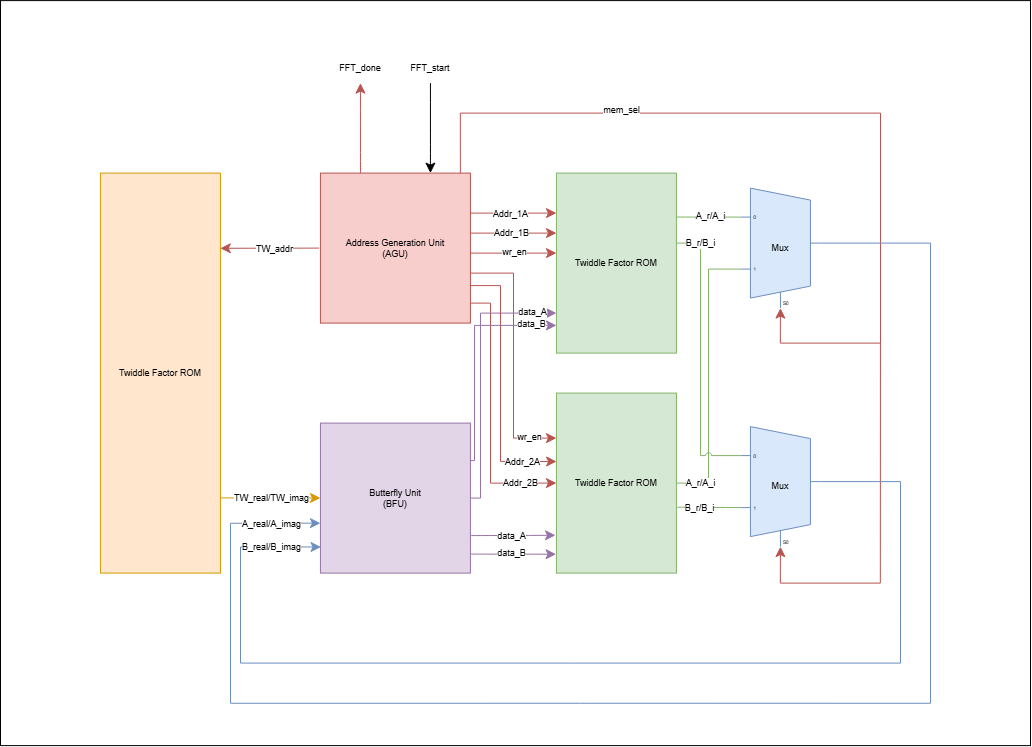

The diagram above was exported from draw.io. Its source (the exported page's mxGraphModel, read from the mxfile embedded in the PNG):
<mxGraphModel dx="867" dy="37" grid="1" gridSize="10" guides="1" tooltips="1" connect="1" arrows="1" fold="1" page="1" pageScale="1" pageWidth="850" pageHeight="1100" math="0" shadow="0">
  <root>
    <mxCell id="0" />
    <mxCell id="1" parent="0" />
    <mxCell id="dbmSgKvLaFrtMuBOtonn-220" parent="1" style="rounded=0;whiteSpace=wrap;html=1;fontSize=9;" value="" vertex="1">
      <mxGeometry height="745" width="1030" x="1020" y="1207.5" as="geometry" />
    </mxCell>
    <mxCell id="dbmSgKvLaFrtMuBOtonn-221" edge="1" parent="1" style="edgeStyle=none;curved=1;rounded=0;orthogonalLoop=1;jettySize=auto;html=1;fontSize=9;startSize=8;endSize=8;startArrow=classic;startFill=1;endArrow=none;endFill=0;">
      <mxGeometry relative="1" as="geometry">
        <mxPoint x="1449.94" y="1380" as="sourcePoint" />
        <mxPoint x="1449.94" y="1290" as="targetPoint" />
      </mxGeometry>
    </mxCell>
    <mxCell id="dbmSgKvLaFrtMuBOtonn-222" edge="1" parent="1" style="edgeStyle=none;curved=1;rounded=0;orthogonalLoop=1;jettySize=auto;html=1;fontSize=9;startSize=8;endSize=8;fillColor=#f8cecc;strokeColor=#b85450;">
      <mxGeometry relative="1" as="geometry">
        <mxPoint x="1379.94" y="1380" as="sourcePoint" />
        <mxPoint x="1379.94" y="1290" as="targetPoint" />
      </mxGeometry>
    </mxCell>
    <mxCell id="dbmSgKvLaFrtMuBOtonn-223" edge="1" parent="1" style="edgeStyle=none;curved=1;rounded=0;orthogonalLoop=1;jettySize=auto;html=1;fontSize=9;startSize=8;endSize=8;exitX=0;exitY=0.5;exitDx=0;exitDy=0;entryX=0.999;entryY=0.188;entryDx=0;entryDy=0;entryPerimeter=0;fillColor=#f8cecc;strokeColor=#b85450;" target="dbmSgKvLaFrtMuBOtonn-233">
      <mxGeometry relative="1" as="geometry">
        <mxPoint x="1338.6200000000001" y="1455" as="sourcePoint" />
        <mxPoint x="1239.94" y="1454.8" as="targetPoint" />
      </mxGeometry>
    </mxCell>
    <mxCell id="dbmSgKvLaFrtMuBOtonn-224" connectable="0" parent="dbmSgKvLaFrtMuBOtonn-223" style="edgeLabel;html=1;align=center;verticalAlign=middle;resizable=0;points=[];fontSize=9;labelAutoRotate=0;rotation=0;" value="TW_addr" vertex="1">
      <mxGeometry relative="1" x="-0.0967" as="geometry">
        <mxPoint as="offset" />
      </mxGeometry>
    </mxCell>
    <mxCell id="dbmSgKvLaFrtMuBOtonn-225" edge="1" parent="1" source="dbmSgKvLaFrtMuBOtonn-229" style="edgeStyle=orthogonalEdgeStyle;rounded=0;orthogonalLoop=1;jettySize=auto;html=1;entryX=0;entryY=0.25;entryDx=0;entryDy=0;fontSize=9;startSize=8;endSize=8;fillColor=#f8cecc;strokeColor=#b85450;" target="dbmSgKvLaFrtMuBOtonn-239">
      <mxGeometry relative="1" as="geometry">
        <Array as="points">
          <mxPoint x="1532.9699999999998" y="1480" />
          <mxPoint x="1532.9699999999998" y="1645.0299999999997" />
        </Array>
      </mxGeometry>
    </mxCell>
    <mxCell id="dbmSgKvLaFrtMuBOtonn-226" connectable="0" parent="dbmSgKvLaFrtMuBOtonn-225" style="edgeLabel;html=1;align=center;verticalAlign=middle;resizable=0;points=[];fontSize=9;" value="wr_en" vertex="1">
      <mxGeometry relative="1" x="0.7416" y="3" as="geometry">
        <mxPoint x="5" y="2" as="offset" />
      </mxGeometry>
    </mxCell>
    <mxCell id="dbmSgKvLaFrtMuBOtonn-227" edge="1" parent="1" source="dbmSgKvLaFrtMuBOtonn-229" style="edgeStyle=orthogonalEdgeStyle;rounded=0;orthogonalLoop=1;jettySize=auto;html=1;entryX=0;entryY=0.5;entryDx=0;entryDy=0;fontSize=9;startSize=8;endSize=8;fillColor=#f8cecc;strokeColor=#b85450;" target="dbmSgKvLaFrtMuBOtonn-239">
      <mxGeometry relative="1" as="geometry">
        <Array as="points">
          <mxPoint x="1509.94" y="1510" />
          <mxPoint x="1509.94" y="1690" />
        </Array>
      </mxGeometry>
    </mxCell>
    <mxCell id="dbmSgKvLaFrtMuBOtonn-228" connectable="0" parent="dbmSgKvLaFrtMuBOtonn-227" style="edgeLabel;html=1;align=center;verticalAlign=middle;resizable=0;points=[];fontSize=9;" value="Addr_2B" vertex="1">
      <mxGeometry relative="1" x="0.6218" y="1" as="geometry">
        <mxPoint x="14" y="1" as="offset" />
      </mxGeometry>
    </mxCell>
    <mxCell id="dbmSgKvLaFrtMuBOtonn-229" parent="1" style="whiteSpace=wrap;html=1;aspect=fixed;fillColor=#f8cecc;strokeColor=#b85450;fontSize=9;" value="Address Generation Unit&lt;div&gt;(AGU)&lt;/div&gt;" vertex="1">
      <mxGeometry height="150" width="150" x="1339.94" y="1380" as="geometry" />
    </mxCell>
    <mxCell id="dbmSgKvLaFrtMuBOtonn-230" edge="1" parent="1" source="dbmSgKvLaFrtMuBOtonn-232" style="edgeStyle=orthogonalEdgeStyle;rounded=0;orthogonalLoop=1;jettySize=auto;html=1;fontSize=9;startSize=8;endSize=8;jumpStyle=none;fillColor=#e1d5e7;strokeColor=#9673a6;" target="dbmSgKvLaFrtMuBOtonn-238">
      <mxGeometry relative="1" as="geometry">
        <Array as="points">
          <mxPoint x="1499.94" y="1705" />
          <mxPoint x="1499.94" y="1520" />
        </Array>
      </mxGeometry>
    </mxCell>
    <mxCell id="dbmSgKvLaFrtMuBOtonn-231" connectable="0" parent="dbmSgKvLaFrtMuBOtonn-230" style="edgeLabel;html=1;align=center;verticalAlign=middle;resizable=0;points=[];fontSize=9;" value="data_A" vertex="1">
      <mxGeometry relative="1" x="0.7661" y="1" as="geometry">
        <mxPoint x="6" as="offset" />
      </mxGeometry>
    </mxCell>
    <mxCell id="dbmSgKvLaFrtMuBOtonn-232" parent="1" style="whiteSpace=wrap;html=1;aspect=fixed;fillColor=#e1d5e7;strokeColor=#9673a6;fontSize=9;" value="Butterfly Unit&lt;div&gt;(BFU)&lt;/div&gt;" vertex="1">
      <mxGeometry height="150" width="150" x="1339.94" y="1630" as="geometry" />
    </mxCell>
    <mxCell id="dbmSgKvLaFrtMuBOtonn-233" parent="1" style="rounded=0;whiteSpace=wrap;html=1;fillColor=#ffe6cc;strokeColor=#d79b00;fontSize=9;" value="Twiddle Factor ROM" vertex="1">
      <mxGeometry height="400" width="120" x="1119.94" y="1380" as="geometry" />
    </mxCell>
    <mxCell id="dbmSgKvLaFrtMuBOtonn-234" parent="1" style="text;html=1;whiteSpace=wrap;strokeColor=none;fillColor=none;align=center;verticalAlign=middle;rounded=0;fontSize=9;" value="FFT_done" vertex="1">
      <mxGeometry height="30" width="60" x="1349.94" y="1260" as="geometry" />
    </mxCell>
    <mxCell id="dbmSgKvLaFrtMuBOtonn-235" parent="1" style="text;html=1;whiteSpace=wrap;strokeColor=none;fillColor=none;align=center;verticalAlign=middle;rounded=0;fontSize=9;" value="FFT_start" vertex="1">
      <mxGeometry height="30" width="60" x="1419.94" y="1260" as="geometry" />
    </mxCell>
    <mxCell id="dbmSgKvLaFrtMuBOtonn-236" edge="1" parent="1" source="dbmSgKvLaFrtMuBOtonn-233" style="endArrow=classic;html=1;rounded=0;fontSize=9;startSize=8;endSize=8;curved=1;exitX=1.005;exitY=0.812;exitDx=0;exitDy=0;entryX=0;entryY=0.333;entryDx=0;entryDy=0;entryPerimeter=0;exitPerimeter=0;fillColor=#ffe6cc;strokeColor=#d79b00;" value="">
      <mxGeometry height="50" relative="1" width="50" as="geometry">
        <mxPoint x="1269.94" y="1704.83" as="sourcePoint" />
        <mxPoint x="1339.94" y="1704.83" as="targetPoint" />
      </mxGeometry>
    </mxCell>
    <mxCell id="dbmSgKvLaFrtMuBOtonn-237" connectable="0" parent="dbmSgKvLaFrtMuBOtonn-236" style="edgeLabel;html=1;align=center;verticalAlign=middle;resizable=0;points=[];fontSize=9;" value="TW_real/TW_imag" vertex="1">
      <mxGeometry relative="1" x="-0.4305" as="geometry">
        <mxPoint x="21" as="offset" />
      </mxGeometry>
    </mxCell>
    <mxCell id="dbmSgKvLaFrtMuBOtonn-238" parent="1" style="rounded=0;whiteSpace=wrap;html=1;fillColor=#d5e8d4;strokeColor=#82b366;fontSize=9;" value="Twiddle Factor ROM" vertex="1">
      <mxGeometry height="180" width="120" x="1575.94" y="1380" as="geometry" />
    </mxCell>
    <mxCell id="dbmSgKvLaFrtMuBOtonn-239" parent="1" style="rounded=0;whiteSpace=wrap;html=1;fillColor=#d5e8d4;strokeColor=#82b366;fontSize=9;" value="Twiddle Factor ROM" vertex="1">
      <mxGeometry height="180" width="120" x="1575.94" y="1600" as="geometry" />
    </mxCell>
    <mxCell id="dbmSgKvLaFrtMuBOtonn-240" edge="1" parent="1" style="edgeStyle=orthogonalEdgeStyle;rounded=0;orthogonalLoop=1;jettySize=auto;html=1;exitX=0.997;exitY=0.299;exitDx=0;exitDy=0;entryX=0;entryY=0.25;entryDx=0;entryDy=0;fontSize=9;startSize=8;endSize=8;exitPerimeter=0;fillColor=#f8cecc;strokeColor=#b85450;">
      <mxGeometry relative="1" as="geometry">
        <mxPoint x="1489.94" y="1440" as="sourcePoint" />
        <mxPoint x="1575.94" y="1440" as="targetPoint" />
      </mxGeometry>
    </mxCell>
    <mxCell id="dbmSgKvLaFrtMuBOtonn-241" edge="1" parent="1" style="edgeStyle=orthogonalEdgeStyle;rounded=0;orthogonalLoop=1;jettySize=auto;html=1;exitX=0.997;exitY=0.299;exitDx=0;exitDy=0;entryX=0;entryY=0.25;entryDx=0;entryDy=0;fontSize=9;startSize=8;endSize=8;exitPerimeter=0;fillColor=#f8cecc;strokeColor=#b85450;">
      <mxGeometry relative="1" as="geometry">
        <mxPoint x="1489.94" y="1460" as="sourcePoint" />
        <mxPoint x="1575.94" y="1460" as="targetPoint" />
      </mxGeometry>
    </mxCell>
    <mxCell id="dbmSgKvLaFrtMuBOtonn-242" connectable="0" parent="dbmSgKvLaFrtMuBOtonn-241" style="edgeLabel;html=1;align=center;verticalAlign=middle;resizable=0;points=[];fontSize=9;" value="wr_en" vertex="1">
      <mxGeometry relative="1" x="-0.1665" y="1" as="geometry">
        <mxPoint x="7" as="offset" />
      </mxGeometry>
    </mxCell>
    <mxCell id="dbmSgKvLaFrtMuBOtonn-243" edge="1" parent="1" style="edgeStyle=orthogonalEdgeStyle;rounded=0;orthogonalLoop=1;jettySize=auto;html=1;exitX=0.997;exitY=0.299;exitDx=0;exitDy=0;entryX=0;entryY=0.25;entryDx=0;entryDy=0;fontSize=9;startSize=8;endSize=8;exitPerimeter=0;fillColor=#f8cecc;strokeColor=#b85450;">
      <mxGeometry relative="1" as="geometry">
        <mxPoint x="1489.94" y="1420" as="sourcePoint" />
        <mxPoint x="1575.94" y="1420" as="targetPoint" />
      </mxGeometry>
    </mxCell>
    <mxCell id="dbmSgKvLaFrtMuBOtonn-244" connectable="0" parent="dbmSgKvLaFrtMuBOtonn-243" style="edgeLabel;html=1;align=center;verticalAlign=middle;resizable=0;points=[];fontSize=9;" value="Addr_1A" vertex="1">
      <mxGeometry relative="1" x="-0.4036" y="-1" as="geometry">
        <mxPoint x="14" as="offset" />
      </mxGeometry>
    </mxCell>
    <mxCell id="dbmSgKvLaFrtMuBOtonn-245" connectable="0" parent="1" style="edgeLabel;html=1;align=center;verticalAlign=middle;resizable=0;points=[];fontSize=9;" value="Addr_1B" vertex="1">
      <mxGeometry x="1529.94" y="1440" as="geometry" />
    </mxCell>
    <mxCell id="dbmSgKvLaFrtMuBOtonn-246" edge="1" parent="1" source="dbmSgKvLaFrtMuBOtonn-229" style="edgeStyle=orthogonalEdgeStyle;rounded=0;orthogonalLoop=1;jettySize=auto;html=1;exitX=1;exitY=0.75;exitDx=0;exitDy=0;entryX=0.001;entryY=0.38;entryDx=0;entryDy=0;entryPerimeter=0;fontSize=9;startSize=8;endSize=8;fillColor=#f8cecc;strokeColor=#b85450;" target="dbmSgKvLaFrtMuBOtonn-239">
      <mxGeometry relative="1" as="geometry">
        <Array as="points">
          <mxPoint x="1519.94" y="1492.5" />
          <mxPoint x="1519.94" y="1668.4" />
        </Array>
      </mxGeometry>
    </mxCell>
    <mxCell id="dbmSgKvLaFrtMuBOtonn-247" connectable="0" parent="dbmSgKvLaFrtMuBOtonn-246" style="edgeLabel;html=1;align=center;verticalAlign=middle;resizable=0;points=[];fontSize=9;" value="Addr_2A" vertex="1">
      <mxGeometry relative="1" x="0.6681" as="geometry">
        <mxPoint x="9" as="offset" />
      </mxGeometry>
    </mxCell>
    <mxCell id="dbmSgKvLaFrtMuBOtonn-248" edge="1" parent="1" source="dbmSgKvLaFrtMuBOtonn-232" style="edgeStyle=none;curved=1;rounded=0;orthogonalLoop=1;jettySize=auto;html=1;exitX=1;exitY=0.75;exitDx=0;exitDy=0;entryX=-0.008;entryY=0.79;entryDx=0;entryDy=0;entryPerimeter=0;fontSize=9;startSize=8;endSize=8;fillColor=#e1d5e7;strokeColor=#9673a6;" target="dbmSgKvLaFrtMuBOtonn-239">
      <mxGeometry relative="1" as="geometry" />
    </mxCell>
    <mxCell id="dbmSgKvLaFrtMuBOtonn-249" connectable="0" parent="dbmSgKvLaFrtMuBOtonn-248" style="edgeLabel;html=1;align=center;verticalAlign=middle;resizable=0;points=[];fontSize=9;" value="data_A" vertex="1">
      <mxGeometry relative="1" x="-0.0751" as="geometry">
        <mxPoint as="offset" />
      </mxGeometry>
    </mxCell>
    <mxCell id="dbmSgKvLaFrtMuBOtonn-250" edge="1" parent="1" style="edgeStyle=none;curved=1;rounded=0;orthogonalLoop=1;jettySize=auto;html=1;exitX=1;exitY=0.75;exitDx=0;exitDy=0;entryX=-0.003;entryY=0.895;entryDx=0;entryDy=0;entryPerimeter=0;fontSize=9;startSize=8;endSize=8;fillColor=#e1d5e7;strokeColor=#9673a6;" target="dbmSgKvLaFrtMuBOtonn-239">
      <mxGeometry relative="1" as="geometry">
        <mxPoint x="1489.94" y="1761" as="sourcePoint" />
        <mxPoint x="1575.94" y="1760" as="targetPoint" />
      </mxGeometry>
    </mxCell>
    <mxCell id="dbmSgKvLaFrtMuBOtonn-251" connectable="0" parent="1" style="edgeLabel;html=1;align=center;verticalAlign=middle;resizable=0;points=[];fontSize=9;" value="data_B" vertex="1">
      <mxGeometry x="1529.94" y="1760" as="geometry" />
    </mxCell>
    <mxCell id="dbmSgKvLaFrtMuBOtonn-252" edge="1" parent="1" source="dbmSgKvLaFrtMuBOtonn-232" style="edgeStyle=orthogonalEdgeStyle;rounded=0;orthogonalLoop=1;jettySize=auto;html=1;exitX=1;exitY=0.25;exitDx=0;exitDy=0;entryX=0;entryY=0.846;entryDx=0;entryDy=0;entryPerimeter=0;fontSize=9;startSize=8;endSize=8;jumpStyle=none;fillColor=#e1d5e7;strokeColor=#9673a6;" target="dbmSgKvLaFrtMuBOtonn-238">
      <mxGeometry relative="1" as="geometry">
        <Array as="points">
          <mxPoint x="1493.94" y="1667.4899999999998" />
          <mxPoint x="1493.94" y="1532.29" />
        </Array>
        <mxPoint x="1493.94" y="1667.5" as="sourcePoint" />
        <mxPoint x="1579.7000000000003" y="1532.6399999999999" as="targetPoint" />
      </mxGeometry>
    </mxCell>
    <mxCell id="dbmSgKvLaFrtMuBOtonn-253" connectable="0" parent="dbmSgKvLaFrtMuBOtonn-252" style="edgeLabel;html=1;align=center;verticalAlign=middle;resizable=0;points=[];fontSize=9;" value="data_B" vertex="1">
      <mxGeometry relative="1" x="0.7302" y="2" as="geometry">
        <mxPoint x="4" as="offset" />
      </mxGeometry>
    </mxCell>
    <mxCell id="dbmSgKvLaFrtMuBOtonn-254" parent="1" style="shadow=0;dashed=0;align=center;html=1;strokeWidth=1;shape=mxgraph.electrical.abstract.mux2;whiteSpace=wrap;fillColor=#dae8fc;strokeColor=#6c8ebf;fontSize=9;" value="Mux" vertex="1">
      <mxGeometry height="120" width="80" x="1759.94" y="1395" as="geometry" />
    </mxCell>
    <mxCell id="dbmSgKvLaFrtMuBOtonn-255" edge="1" parent="1" source="dbmSgKvLaFrtMuBOtonn-229" style="edgeStyle=orthogonalEdgeStyle;rounded=0;orthogonalLoop=1;jettySize=auto;html=1;exitX=0.933;exitY=0;exitDx=0;exitDy=0;entryX=0.375;entryY=1;entryDx=10;entryDy=0;entryPerimeter=0;fontSize=9;startSize=8;endSize=8;exitPerimeter=0;fillColor=#f8cecc;strokeColor=#b85450;" target="dbmSgKvLaFrtMuBOtonn-254">
      <mxGeometry relative="1" as="geometry">
        <Array as="points">
          <mxPoint x="1479.94" y="1320" />
          <mxPoint x="1899.94" y="1320" />
          <mxPoint x="1899.94" y="1550" />
          <mxPoint x="1799.94" y="1550" />
        </Array>
      </mxGeometry>
    </mxCell>
    <mxCell id="dbmSgKvLaFrtMuBOtonn-256" connectable="0" parent="dbmSgKvLaFrtMuBOtonn-255" style="edgeLabel;html=1;align=center;verticalAlign=middle;resizable=0;points=[];fontSize=9;" value="mem_sel" vertex="1">
      <mxGeometry relative="1" x="-0.4804" y="3" as="geometry">
        <mxPoint as="offset" />
      </mxGeometry>
    </mxCell>
    <mxCell id="dbmSgKvLaFrtMuBOtonn-257" edge="1" parent="1" style="edgeStyle=none;curved=1;rounded=0;orthogonalLoop=1;jettySize=auto;html=1;entryX=0;entryY=0.65;entryDx=0;entryDy=3;entryPerimeter=0;fontSize=9;startSize=8;endSize=8;exitX=0.999;exitY=0.533;exitDx=0;exitDy=0;exitPerimeter=0;endArrow=none;endFill=0;fillColor=#d5e8d4;strokeColor=#82b366;">
      <mxGeometry relative="1" as="geometry">
        <mxPoint x="1695.8200000000002" y="1423.94" as="sourcePoint" />
        <mxPoint x="1759.94" y="1424.0000000000002" as="targetPoint" />
      </mxGeometry>
    </mxCell>
    <mxCell id="dbmSgKvLaFrtMuBOtonn-258" connectable="0" parent="dbmSgKvLaFrtMuBOtonn-257" style="edgeLabel;html=1;align=center;verticalAlign=middle;resizable=0;points=[];fontSize=9;" value="A_r/A_i" vertex="1">
      <mxGeometry relative="1" x="-0.4093" y="1" as="geometry">
        <mxPoint x="15" as="offset" />
      </mxGeometry>
    </mxCell>
    <mxCell id="dbmSgKvLaFrtMuBOtonn-259" edge="1" parent="1" source="dbmSgKvLaFrtMuBOtonn-260" style="edgeStyle=orthogonalEdgeStyle;rounded=0;orthogonalLoop=1;jettySize=auto;html=1;fontSize=9;startSize=8;endSize=8;exitX=0.375;exitY=1;exitDx=10;exitDy=0;exitPerimeter=0;startArrow=classic;startFill=1;endArrow=none;endFill=0;fillColor=#f8cecc;strokeColor=#b85450;">
      <mxGeometry relative="1" as="geometry">
        <Array as="points">
          <mxPoint x="1799.94" y="1790" />
          <mxPoint x="1899.94" y="1790" />
        </Array>
        <mxPoint x="1899.94" y="1550.0000000000002" as="targetPoint" />
      </mxGeometry>
    </mxCell>
    <mxCell id="dbmSgKvLaFrtMuBOtonn-260" parent="1" style="shadow=0;dashed=0;align=center;html=1;strokeWidth=1;shape=mxgraph.electrical.abstract.mux2;whiteSpace=wrap;fillColor=#dae8fc;strokeColor=#6c8ebf;fontSize=9;" value="Mux" vertex="1">
      <mxGeometry height="120" width="80" x="1759.94" y="1633.5" as="geometry" />
    </mxCell>
    <mxCell id="dbmSgKvLaFrtMuBOtonn-261" edge="1" parent="1" source="dbmSgKvLaFrtMuBOtonn-239" style="edgeStyle=none;curved=1;rounded=0;orthogonalLoop=1;jettySize=auto;html=1;entryX=0;entryY=0.65;entryDx=0;entryDy=3;entryPerimeter=0;fontSize=9;startSize=8;endSize=8;exitX=1.007;exitY=0.634;exitDx=0;exitDy=0;exitPerimeter=0;endArrow=none;endFill=0;fillColor=#d5e8d4;strokeColor=#82b366;" target="dbmSgKvLaFrtMuBOtonn-260">
      <mxGeometry relative="1" as="geometry" />
    </mxCell>
    <mxCell id="dbmSgKvLaFrtMuBOtonn-262" connectable="0" parent="dbmSgKvLaFrtMuBOtonn-261" style="edgeLabel;html=1;align=center;verticalAlign=middle;resizable=0;points=[];fontSize=9;" value="B_r/B_i" vertex="1">
      <mxGeometry relative="1" x="-0.3381" as="geometry">
        <mxPoint as="offset" />
      </mxGeometry>
    </mxCell>
    <mxCell id="dbmSgKvLaFrtMuBOtonn-263" edge="1" parent="1" source="dbmSgKvLaFrtMuBOtonn-239" style="edgeStyle=orthogonalEdgeStyle;rounded=0;orthogonalLoop=1;jettySize=auto;html=1;entryX=0;entryY=0.65;entryDx=0;entryDy=3;entryPerimeter=0;fontSize=9;startSize=8;endSize=8;fillColor=#d5e8d4;strokeColor=#82b366;endArrow=none;endFill=0;" target="dbmSgKvLaFrtMuBOtonn-254">
      <mxGeometry relative="1" as="geometry">
        <Array as="points">
          <mxPoint x="1727.94" y="1690" />
          <mxPoint x="1727.94" y="1476" />
        </Array>
      </mxGeometry>
    </mxCell>
    <mxCell id="dbmSgKvLaFrtMuBOtonn-264" connectable="0" parent="dbmSgKvLaFrtMuBOtonn-263" style="edgeLabel;html=1;align=center;verticalAlign=middle;resizable=0;points=[];fontSize=9;" value="A_r/A_i" vertex="1">
      <mxGeometry relative="1" x="-0.9003" y="-1" as="geometry">
        <mxPoint x="10" y="-1" as="offset" />
      </mxGeometry>
    </mxCell>
    <mxCell id="dbmSgKvLaFrtMuBOtonn-265" edge="1" parent="1" source="dbmSgKvLaFrtMuBOtonn-238" style="edgeStyle=orthogonalEdgeStyle;rounded=0;orthogonalLoop=1;jettySize=auto;html=1;entryX=0;entryY=0.21666666666666667;entryDx=0;entryDy=3;entryPerimeter=0;fontSize=9;startSize=8;endSize=8;jumpStyle=arc;fillColor=#d5e8d4;strokeColor=#82b366;endArrow=none;endFill=0;" target="dbmSgKvLaFrtMuBOtonn-260">
      <mxGeometry relative="1" as="geometry">
        <Array as="points">
          <mxPoint x="1719.92" y="1449.98" />
          <mxPoint x="1719.92" y="1662.4899999999998" />
        </Array>
      </mxGeometry>
    </mxCell>
    <mxCell id="dbmSgKvLaFrtMuBOtonn-266" connectable="0" parent="dbmSgKvLaFrtMuBOtonn-265" style="edgeLabel;html=1;align=center;verticalAlign=middle;resizable=0;points=[];fontSize=9;" value="B_r/B_i" vertex="1">
      <mxGeometry relative="1" x="-0.9501" y="-1" as="geometry">
        <mxPoint x="17" y="-1" as="offset" />
      </mxGeometry>
    </mxCell>
    <mxCell id="dbmSgKvLaFrtMuBOtonn-267" edge="1" parent="1" source="dbmSgKvLaFrtMuBOtonn-254" style="edgeStyle=orthogonalEdgeStyle;rounded=0;orthogonalLoop=1;jettySize=auto;html=1;exitX=1;exitY=0.5;exitDx=0;exitDy=-5;exitPerimeter=0;entryX=0;entryY=0.667;entryDx=0;entryDy=0;entryPerimeter=0;fontSize=9;startSize=8;endSize=8;fillColor=#dae8fc;strokeColor=#6c8ebf;" target="dbmSgKvLaFrtMuBOtonn-232">
      <mxGeometry relative="1" as="geometry">
        <Array as="points">
          <mxPoint x="1950.04" y="1450" />
          <mxPoint x="1950.04" y="1910.1" />
          <mxPoint x="1249.94" y="1910.1" />
          <mxPoint x="1249.94" y="1730.1" />
        </Array>
      </mxGeometry>
    </mxCell>
    <mxCell id="dbmSgKvLaFrtMuBOtonn-268" connectable="0" parent="dbmSgKvLaFrtMuBOtonn-267" style="edgeLabel;html=1;align=center;verticalAlign=middle;resizable=0;points=[];fontSize=9;" value="A_real/A_imag" vertex="1">
      <mxGeometry relative="1" x="0.9261" y="3" as="geometry">
        <mxPoint x="7" y="3" as="offset" />
      </mxGeometry>
    </mxCell>
    <mxCell id="dbmSgKvLaFrtMuBOtonn-269" edge="1" parent="1" source="dbmSgKvLaFrtMuBOtonn-260" style="edgeStyle=orthogonalEdgeStyle;rounded=0;orthogonalLoop=1;jettySize=auto;html=1;exitX=1;exitY=0.5;exitDx=0;exitDy=-5;exitPerimeter=0;entryX=0.004;entryY=0.826;entryDx=0;entryDy=0;entryPerimeter=0;fontSize=9;startSize=8;endSize=8;fillColor=#dae8fc;strokeColor=#6c8ebf;" target="dbmSgKvLaFrtMuBOtonn-232">
      <mxGeometry relative="1" as="geometry">
        <Array as="points">
          <mxPoint x="1919.94" y="1688.5" />
          <mxPoint x="1919.94" y="1870" />
          <mxPoint x="1259.94" y="1870" />
          <mxPoint x="1259.94" y="1753.9" />
        </Array>
      </mxGeometry>
    </mxCell>
    <mxCell id="dbmSgKvLaFrtMuBOtonn-270" connectable="0" parent="dbmSgKvLaFrtMuBOtonn-269" style="edgeLabel;html=1;align=center;verticalAlign=middle;resizable=0;points=[];fontSize=9;" value="&lt;span&gt;B_real/B_imag&lt;/span&gt;" vertex="1">
      <mxGeometry relative="1" x="0.8693" y="-1" as="geometry">
        <mxPoint x="23" y="-1" as="offset" />
      </mxGeometry>
    </mxCell>
  </root>
</mxGraphModel>